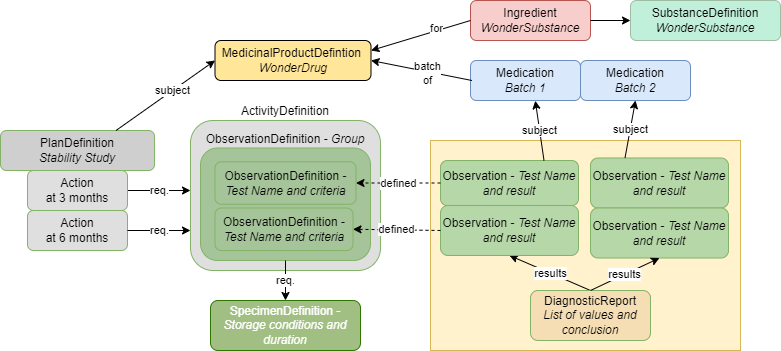

The diagram above was exported from draw.io. Its source (the exported page's mxGraphModel, read from the mxfile embedded in the PNG):
<mxGraphModel dx="1037" dy="1873" grid="1" gridSize="10" guides="1" tooltips="1" connect="1" arrows="1" fold="1" page="1" pageScale="1" pageWidth="827" pageHeight="1169" math="0" shadow="0">
  <root>
    <mxCell id="WIyWlLk6GJQsqaUBKTNV-0" />
    <mxCell id="WIyWlLk6GJQsqaUBKTNV-1" parent="WIyWlLk6GJQsqaUBKTNV-0" />
    <mxCell id="IEeFdyCGopTc3gh3-DFE-0" value="ActivityDefinition" style="rounded=1;whiteSpace=wrap;html=1;fontSize=12;glass=0;strokeWidth=1;shadow=0;fillColor=#dfdfdf;strokeColor=#82b366;labelPosition=center;verticalLabelPosition=top;align=center;verticalAlign=bottom;" parent="WIyWlLk6GJQsqaUBKTNV-1" vertex="1">
      <mxGeometry x="200" y="-20" width="190" height="150" as="geometry" />
    </mxCell>
    <mxCell id="Kh6UWCqLEouyqFOK7ntM-20" value="ObservationDefinition - &lt;i&gt;Group&lt;/i&gt;" style="rounded=1;whiteSpace=wrap;html=1;fontSize=12;glass=0;strokeWidth=1;shadow=0;fillColor=#A6C499;strokeColor=#82b366;labelPosition=center;verticalLabelPosition=top;align=center;verticalAlign=bottom;" parent="WIyWlLk6GJQsqaUBKTNV-1" vertex="1">
      <mxGeometry x="210" y="7.5" width="170" height="112.5" as="geometry" />
    </mxCell>
    <mxCell id="Kh6UWCqLEouyqFOK7ntM-29" value="" style="rounded=0;whiteSpace=wrap;html=1;fillColor=#fff2cc;strokeColor=#d6b656;" parent="WIyWlLk6GJQsqaUBKTNV-1" vertex="1">
      <mxGeometry x="440" width="310" height="210" as="geometry" />
    </mxCell>
    <mxCell id="PtvGfc8u3fFPzmpzfyYF-6" value="results" style="endArrow=classic;html=1;rounded=0;exitX=0.5;exitY=0;exitDx=0;exitDy=0;entryX=0.5;entryY=1;entryDx=0;entryDy=0;" parent="WIyWlLk6GJQsqaUBKTNV-1" source="fafH0U7rZojqmzMNoOSG-25" target="Kh6UWCqLEouyqFOK7ntM-6" edge="1">
      <mxGeometry width="50" height="50" relative="1" as="geometry">
        <mxPoint x="610" y="110" as="sourcePoint" />
        <mxPoint x="686.5" y="150" as="targetPoint" />
      </mxGeometry>
    </mxCell>
    <mxCell id="PtvGfc8u3fFPzmpzfyYF-7" value="MedicinalProductDefintion&amp;nbsp;&lt;br&gt;&lt;i&gt;WonderDrug&lt;/i&gt;" style="rounded=1;whiteSpace=wrap;html=1;fontSize=12;glass=0;strokeWidth=1;shadow=0;fillColor=#ffe699;" parent="WIyWlLk6GJQsqaUBKTNV-1" vertex="1">
      <mxGeometry x="224.5" y="-100" width="156" height="40" as="geometry" />
    </mxCell>
    <mxCell id="PtvGfc8u3fFPzmpzfyYF-18" value="PlanDefinition&lt;br&gt;&lt;i&gt;Stability Study&lt;/i&gt;" style="rounded=1;whiteSpace=wrap;html=1;fontSize=12;glass=0;strokeWidth=1;shadow=0;fillColor=#cfcfcf;strokeColor=#82b366;" parent="WIyWlLk6GJQsqaUBKTNV-1" vertex="1">
      <mxGeometry x="10" y="-10" width="154" height="40" as="geometry" />
    </mxCell>
    <mxCell id="PtvGfc8u3fFPzmpzfyYF-35" value="req." style="endArrow=classic;html=1;rounded=0;exitX=1;exitY=0.5;exitDx=0;exitDy=0;" parent="WIyWlLk6GJQsqaUBKTNV-1" source="Kh6UWCqLEouyqFOK7ntM-0" edge="1">
      <mxGeometry width="50" height="50" relative="1" as="geometry">
        <mxPoint x="580" y="275" as="sourcePoint" />
        <mxPoint x="200" y="50" as="targetPoint" />
      </mxGeometry>
    </mxCell>
    <mxCell id="fafH0U7rZojqmzMNoOSG-25" value="DiagnosticReport&lt;br&gt;&lt;i&gt;List of values and conclusion&lt;/i&gt;" style="rounded=1;whiteSpace=wrap;html=1;fontSize=12;glass=0;strokeWidth=1;shadow=0;fillColor=#F5DEB3;strokeColor=#82b366;" parent="WIyWlLk6GJQsqaUBKTNV-1" vertex="1">
      <mxGeometry x="540" y="150" width="120" height="50" as="geometry" />
    </mxCell>
    <mxCell id="fafH0U7rZojqmzMNoOSG-42" value="ObservationDefinition - &lt;i&gt;Test Name and criteria&lt;/i&gt;" style="rounded=1;whiteSpace=wrap;html=1;fontSize=12;glass=0;strokeWidth=1;shadow=0;fillColor=#A6C499;strokeColor=#82b366;" parent="WIyWlLk6GJQsqaUBKTNV-1" vertex="1">
      <mxGeometry x="224.5" y="67.5" width="138" height="42.5" as="geometry" />
    </mxCell>
    <mxCell id="Kh6UWCqLEouyqFOK7ntM-0" value="Action&lt;br&gt;at 3 months" style="rounded=1;whiteSpace=wrap;html=1;fontSize=12;glass=0;strokeWidth=1;shadow=0;fillColor=#dfdfdf;strokeColor=#82b366;" parent="WIyWlLk6GJQsqaUBKTNV-1" vertex="1">
      <mxGeometry x="37" y="30" width="100" height="40" as="geometry" />
    </mxCell>
    <mxCell id="Kh6UWCqLEouyqFOK7ntM-1" value="Action&lt;br&gt;at 6 months" style="rounded=1;whiteSpace=wrap;html=1;fontSize=12;glass=0;strokeWidth=1;shadow=0;fillColor=#dfdfdf;strokeColor=#82b366;" parent="WIyWlLk6GJQsqaUBKTNV-1" vertex="1">
      <mxGeometry x="37" y="70" width="100" height="40" as="geometry" />
    </mxCell>
    <mxCell id="Kh6UWCqLEouyqFOK7ntM-4" value="req." style="endArrow=classic;html=1;rounded=0;exitX=1;exitY=0.5;exitDx=0;exitDy=0;" parent="WIyWlLk6GJQsqaUBKTNV-1" source="Kh6UWCqLEouyqFOK7ntM-1" edge="1">
      <mxGeometry width="50" height="50" relative="1" as="geometry">
        <mxPoint x="180" y="90" as="sourcePoint" />
        <mxPoint x="200" y="90" as="targetPoint" />
      </mxGeometry>
    </mxCell>
    <mxCell id="Kh6UWCqLEouyqFOK7ntM-5" value="Observation - &lt;i&gt;Test Name and result&lt;/i&gt;" style="rounded=1;whiteSpace=wrap;html=1;fontSize=12;glass=0;strokeWidth=1;shadow=0;fillColor=#b6d7a8;strokeColor=#82b366;" parent="WIyWlLk6GJQsqaUBKTNV-1" vertex="1">
      <mxGeometry x="450" y="20" width="138" height="45" as="geometry" />
    </mxCell>
    <mxCell id="Kh6UWCqLEouyqFOK7ntM-6" value="Observation - &lt;i&gt;Test Name and result&lt;/i&gt;" style="rounded=1;whiteSpace=wrap;html=1;fontSize=12;glass=0;strokeWidth=1;shadow=0;fillColor=#b6d7a8;strokeColor=#82b366;" parent="WIyWlLk6GJQsqaUBKTNV-1" vertex="1">
      <mxGeometry x="450" y="65" width="138" height="50" as="geometry" />
    </mxCell>
    <mxCell id="Kh6UWCqLEouyqFOK7ntM-7" value="Medication&lt;br&gt;&lt;i&gt;Batch 1&lt;/i&gt;" style="rounded=1;whiteSpace=wrap;html=1;fontSize=12;glass=0;strokeWidth=1;shadow=0;fillColor=#dae8fc;strokeColor=#6c8ebf;" parent="WIyWlLk6GJQsqaUBKTNV-1" vertex="1">
      <mxGeometry x="480" y="-80" width="110" height="40" as="geometry" />
    </mxCell>
    <mxCell id="Kh6UWCqLEouyqFOK7ntM-8" value="" style="endArrow=classic;html=1;rounded=0;exitX=0.75;exitY=0;exitDx=0;exitDy=0;entryX=0;entryY=0.5;entryDx=0;entryDy=0;" parent="WIyWlLk6GJQsqaUBKTNV-1" source="PtvGfc8u3fFPzmpzfyYF-18" target="PtvGfc8u3fFPzmpzfyYF-7" edge="1">
      <mxGeometry width="50" height="50" relative="1" as="geometry">
        <mxPoint x="180" y="60" as="sourcePoint" />
        <mxPoint x="250" y="50" as="targetPoint" />
      </mxGeometry>
    </mxCell>
    <mxCell id="Kh6UWCqLEouyqFOK7ntM-28" value="subject" style="edgeLabel;html=1;align=center;verticalAlign=middle;resizable=0;points=[];" parent="Kh6UWCqLEouyqFOK7ntM-8" vertex="1" connectable="0">
      <mxGeometry x="0.2377" y="-3" relative="1" as="geometry">
        <mxPoint x="-7" as="offset" />
      </mxGeometry>
    </mxCell>
    <mxCell id="Kh6UWCqLEouyqFOK7ntM-9" value="" style="endArrow=classic;html=1;rounded=0;entryX=1;entryY=0.5;entryDx=0;entryDy=0;exitX=0.013;exitY=0.5;exitDx=0;exitDy=0;exitPerimeter=0;" parent="WIyWlLk6GJQsqaUBKTNV-1" source="Kh6UWCqLEouyqFOK7ntM-7" target="PtvGfc8u3fFPzmpzfyYF-7" edge="1">
      <mxGeometry width="50" height="50" relative="1" as="geometry">
        <mxPoint x="610" y="-20" as="sourcePoint" />
        <mxPoint x="340" y="-20" as="targetPoint" />
      </mxGeometry>
    </mxCell>
    <mxCell id="Kh6UWCqLEouyqFOK7ntM-27" value="batch&lt;br&gt;of" style="edgeLabel;html=1;align=center;verticalAlign=middle;resizable=0;points=[];" parent="Kh6UWCqLEouyqFOK7ntM-9" vertex="1" connectable="0">
      <mxGeometry x="-0.4009" y="1" relative="1" as="geometry">
        <mxPoint x="-14" y="-2" as="offset" />
      </mxGeometry>
    </mxCell>
    <mxCell id="Kh6UWCqLEouyqFOK7ntM-11" value="subject" style="endArrow=classic;html=1;rounded=0;entryX=0.589;entryY=1.005;entryDx=0;entryDy=0;exitX=0.75;exitY=0;exitDx=0;exitDy=0;entryPerimeter=0;" parent="WIyWlLk6GJQsqaUBKTNV-1" source="Kh6UWCqLEouyqFOK7ntM-5" target="Kh6UWCqLEouyqFOK7ntM-7" edge="1">
      <mxGeometry width="50" height="50" relative="1" as="geometry">
        <mxPoint x="515" y="10" as="sourcePoint" />
        <mxPoint x="560" y="-40" as="targetPoint" />
      </mxGeometry>
    </mxCell>
    <mxCell id="Kh6UWCqLEouyqFOK7ntM-12" value="Medication&lt;br&gt;&lt;i&gt;Batch 2&lt;/i&gt;" style="rounded=1;whiteSpace=wrap;html=1;fontSize=12;glass=0;strokeWidth=1;shadow=0;fillColor=#dae8fc;strokeColor=#6c8ebf;" parent="WIyWlLk6GJQsqaUBKTNV-1" vertex="1">
      <mxGeometry x="590" y="-80" width="110" height="40" as="geometry" />
    </mxCell>
    <mxCell id="Kh6UWCqLEouyqFOK7ntM-15" value="Observation - &lt;i&gt;Test Name and result&lt;/i&gt;" style="rounded=1;whiteSpace=wrap;html=1;fontSize=12;glass=0;strokeWidth=1;shadow=0;fillColor=#b6d7a8;strokeColor=#82b366;" parent="WIyWlLk6GJQsqaUBKTNV-1" vertex="1">
      <mxGeometry x="600" y="17.5" width="138" height="50" as="geometry" />
    </mxCell>
    <mxCell id="Kh6UWCqLEouyqFOK7ntM-16" value="Observation - &lt;i&gt;Test Name and result&lt;/i&gt;" style="rounded=1;whiteSpace=wrap;html=1;fontSize=12;glass=0;strokeWidth=1;shadow=0;fillColor=#b6d7a8;strokeColor=#82b366;" parent="WIyWlLk6GJQsqaUBKTNV-1" vertex="1">
      <mxGeometry x="600" y="67.5" width="138" height="50" as="geometry" />
    </mxCell>
    <mxCell id="Kh6UWCqLEouyqFOK7ntM-19" value="results" style="endArrow=classic;html=1;rounded=0;exitX=0.5;exitY=0;exitDx=0;exitDy=0;entryX=0.5;entryY=1;entryDx=0;entryDy=0;" parent="WIyWlLk6GJQsqaUBKTNV-1" source="fafH0U7rZojqmzMNoOSG-25" target="Kh6UWCqLEouyqFOK7ntM-16" edge="1">
      <mxGeometry width="50" height="50" relative="1" as="geometry">
        <mxPoint x="600" y="170" as="sourcePoint" />
        <mxPoint x="529" y="125" as="targetPoint" />
      </mxGeometry>
    </mxCell>
    <mxCell id="Kh6UWCqLEouyqFOK7ntM-21" value="defined" style="endArrow=classic;html=1;rounded=0;entryX=1;entryY=0.5;entryDx=0;entryDy=0;dashed=1;exitX=0;exitY=0.5;exitDx=0;exitDy=0;" parent="WIyWlLk6GJQsqaUBKTNV-1" source="Kh6UWCqLEouyqFOK7ntM-6" target="fafH0U7rZojqmzMNoOSG-42" edge="1">
      <mxGeometry width="50" height="50" relative="1" as="geometry">
        <mxPoint x="400" y="90" as="sourcePoint" />
        <mxPoint x="230" y="100" as="targetPoint" />
      </mxGeometry>
    </mxCell>
    <mxCell id="Kh6UWCqLEouyqFOK7ntM-22" value="defined" style="endArrow=classic;html=1;rounded=0;entryX=1;entryY=0.5;entryDx=0;entryDy=0;dashed=1;exitX=0;exitY=0.5;exitDx=0;exitDy=0;" parent="WIyWlLk6GJQsqaUBKTNV-1" source="Kh6UWCqLEouyqFOK7ntM-5" target="IEeFdyCGopTc3gh3-DFE-13" edge="1">
      <mxGeometry width="50" height="50" relative="1" as="geometry">
        <mxPoint x="410" y="100" as="sourcePoint" />
        <mxPoint x="368" y="100" as="targetPoint" />
      </mxGeometry>
    </mxCell>
    <mxCell id="Kh6UWCqLEouyqFOK7ntM-24" value="subject" style="endArrow=classic;html=1;rounded=0;exitX=0.25;exitY=0;exitDx=0;exitDy=0;entryX=0.5;entryY=1;entryDx=0;entryDy=0;" parent="WIyWlLk6GJQsqaUBKTNV-1" source="Kh6UWCqLEouyqFOK7ntM-15" target="Kh6UWCqLEouyqFOK7ntM-12" edge="1">
      <mxGeometry width="50" height="50" relative="1" as="geometry">
        <mxPoint x="568" y="47.5" as="sourcePoint" />
        <mxPoint x="600" y="-20" as="targetPoint" />
      </mxGeometry>
    </mxCell>
    <mxCell id="Kh6UWCqLEouyqFOK7ntM-25" value="Ingredient&lt;br&gt;&lt;i&gt;WonderSubstance&lt;/i&gt;" style="rounded=1;whiteSpace=wrap;html=1;fontSize=12;glass=0;strokeWidth=1;shadow=0;fillColor=#f8cecc;strokeColor=#b85450;" parent="WIyWlLk6GJQsqaUBKTNV-1" vertex="1">
      <mxGeometry x="480" y="-140" width="120" height="40" as="geometry" />
    </mxCell>
    <mxCell id="Kh6UWCqLEouyqFOK7ntM-26" value="for" style="endArrow=classic;html=1;rounded=0;entryX=1;entryY=0.25;entryDx=0;entryDy=0;exitX=0;exitY=0.5;exitDx=0;exitDy=0;" parent="WIyWlLk6GJQsqaUBKTNV-1" source="Kh6UWCqLEouyqFOK7ntM-25" target="PtvGfc8u3fFPzmpzfyYF-7" edge="1">
      <mxGeometry x="-0.3333" y="-2" width="50" height="50" relative="1" as="geometry">
        <mxPoint x="461.43000000000006" y="-50" as="sourcePoint" />
        <mxPoint x="386" y="-60" as="targetPoint" />
        <mxPoint as="offset" />
      </mxGeometry>
    </mxCell>
    <mxCell id="IEeFdyCGopTc3gh3-DFE-2" value="SubstanceDefinition&lt;br&gt;&lt;i&gt;WonderSubstance&lt;/i&gt;" style="rounded=1;whiteSpace=wrap;html=1;fontSize=12;glass=0;strokeWidth=1;shadow=0;fillColor=#c1f0da;strokeColor=#9ebda2;" parent="WIyWlLk6GJQsqaUBKTNV-1" vertex="1">
      <mxGeometry x="640" y="-140" width="150" height="40" as="geometry" />
    </mxCell>
    <mxCell id="IEeFdyCGopTc3gh3-DFE-3" value="" style="endArrow=classic;html=1;rounded=0;exitX=1;exitY=0.5;exitDx=0;exitDy=0;" parent="WIyWlLk6GJQsqaUBKTNV-1" source="Kh6UWCqLEouyqFOK7ntM-25" edge="1">
      <mxGeometry x="-0.3333" y="-2" width="50" height="50" relative="1" as="geometry">
        <mxPoint x="490" y="-110" as="sourcePoint" />
        <mxPoint x="640" y="-120" as="targetPoint" />
        <mxPoint as="offset" />
      </mxGeometry>
    </mxCell>
    <mxCell id="IEeFdyCGopTc3gh3-DFE-5" value="SpecimenDefinition - &lt;i&gt;Storage conditions and duration&lt;/i&gt;" style="rounded=1;whiteSpace=wrap;html=1;fontSize=12;glass=0;strokeWidth=1;shadow=0;fillColor=#a1bf82;strokeColor=#2D7600;fontColor=#ffffff;" parent="WIyWlLk6GJQsqaUBKTNV-1" vertex="1">
      <mxGeometry x="220" y="160" width="150" height="50" as="geometry" />
    </mxCell>
    <mxCell id="IEeFdyCGopTc3gh3-DFE-6" value="req." style="endArrow=classic;html=1;rounded=0;entryX=0.5;entryY=0;entryDx=0;entryDy=0;" parent="WIyWlLk6GJQsqaUBKTNV-1" target="IEeFdyCGopTc3gh3-DFE-5" edge="1">
      <mxGeometry width="50" height="50" relative="1" as="geometry">
        <mxPoint x="295" y="120" as="sourcePoint" />
        <mxPoint x="190" y="130" as="targetPoint" />
      </mxGeometry>
    </mxCell>
    <mxCell id="IEeFdyCGopTc3gh3-DFE-13" value="ObservationDefinition - &lt;i&gt;Test Name and criteria&lt;/i&gt;" style="rounded=1;whiteSpace=wrap;html=1;fontSize=12;glass=0;strokeWidth=1;shadow=0;fillColor=#A6C499;strokeColor=#82b366;" parent="WIyWlLk6GJQsqaUBKTNV-1" vertex="1">
      <mxGeometry x="224.5" y="21.25" width="141" height="42.5" as="geometry" />
    </mxCell>
  </root>
</mxGraphModel>